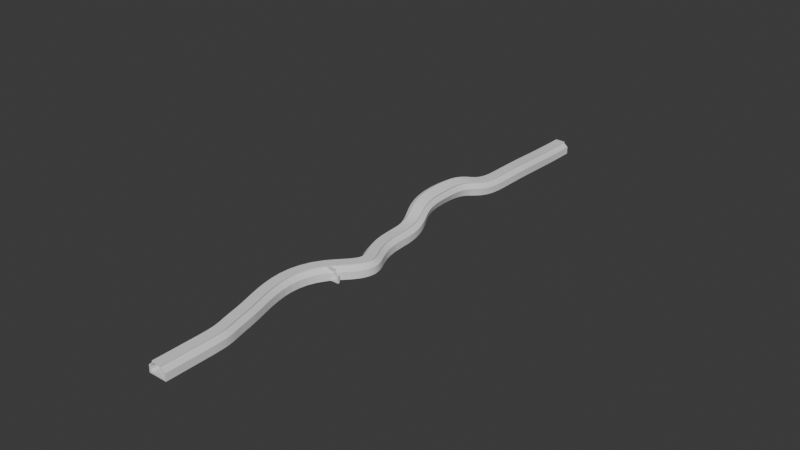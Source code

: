 # Source: wigglytrack.blend  (saved by Blender 4.2.66; exported with 4.5.12 LTS)
import bpy
from mathutils import Matrix  # noqa: F401  (used for matrix-valued properties, if any)

bpy.ops.wm.read_factory_settings(use_empty=True)
scene = bpy.context.scene
scene.name = 'Scene'

# ---- collections
col_collection = bpy.data.collections.new('Collection'); scene.collection.children.link(col_collection)

# ---- node groups
ng_smooth_by_angle = bpy.data.node_groups.new('Smooth by Angle', 'GeometryNodeTree')
_s = ng_smooth_by_angle.interface.new_socket(name='Mesh', in_out='OUTPUT', socket_type='NodeSocketGeometry')
_s = ng_smooth_by_angle.interface.new_socket(name='Mesh', in_out='INPUT', socket_type='NodeSocketGeometry')
_s = ng_smooth_by_angle.interface.new_socket(name='Angle', in_out='INPUT', socket_type='NodeSocketFloat')
_s.subtype = 'ANGLE'
_s.default_value = 0.5236
_s.min_value = 0.0
_s.max_value = 3.142
_s.description = 'Maximum face angle for smooth edges'
_s = ng_smooth_by_angle.interface.new_socket(name='Ignore Sharpness', in_out='INPUT', socket_type='NodeSocketBool')
_s.force_non_field = True
ng_smooth_by_angle.description = 'Set the sharpness of mesh edges based on the angle between the neighboring faces'
ng_smooth_by_angle.is_modifier = True
_N = ng_smooth_by_angle.nodes; _L = ng_smooth_by_angle.links
n0 = _N.new('GeometryNodeSetShadeSmooth'); n0.name = 'Set Shade Smooth'; n0.location = (120, -80)
n0.domain = 'EDGE'
n1 = _N.new('GeometryNodeSetShadeSmooth'); n1.name = 'Set Shade Smooth.001'; n1.location = (300, -80)
n2 = _N.new('NodeGroupOutput'); n2.name = 'Group Output'; n2.location = (480, -80)
n3 = _N.new('GeometryNodeInputMeshEdgeAngle'); n3.name = 'Edge Angle'; n3.location = (-440, -240)
n4 = _N.new('NodeGroupInput'); n4.name = 'Group Input'; n4.location = (-80, -80)
n5 = _N.new('GeometryNodeInputEdgeSmooth'); n5.name = 'Is Edge Smooth'; n5.location = (-260, -120)
n6 = _N.new('GeometryNodeInputShadeSmooth'); n6.name = 'Is Shade Smooth'; n6.location = (-440, -397)
n7 = _N.new('FunctionNodeCompare'); n7.name = 'Compare'; n7.location = (-260, -260)
n7.operation = 'LESS_EQUAL'
n7.inputs[6].default_value = (0.0, 0.0, 0.0, 0.0)
n7.inputs[7].default_value = (0.0, 0.0, 0.0, 0.0)
n8 = _N.new('FunctionNodeBooleanMath'); n8.name = 'Boolean Math.001'; n8.location = (-80, -260)
n9 = _N.new('NodeGroupInput'); n9.name = 'Group Input.001'; n9.location = (-440, -329)
n10 = _N.new('NodeGroupInput'); n10.name = 'Group Input.002'; n10.location = (-259, -189)
n11 = _N.new('FunctionNodeBooleanMath'); n11.name = 'Boolean Math'; n11.location = (-80, -149)
n11.operation = 'OR'
n12 = _N.new('FunctionNodeBooleanMath'); n12.name = 'Boolean Math.002'; n12.location = (-260, -380)
n12.operation = 'OR'
n13 = _N.new('NodeGroupInput'); n13.name = 'Group Input.003'; n13.location = (-440, -460)
_L.new(n3.outputs[0], n7.inputs[0])
_L.new(n1.outputs[0], n2.inputs[0])
_L.new(n9.outputs[1], n7.inputs[1])
_L.new(n7.outputs[0], n8.inputs[0])
_L.new(n4.outputs[0], n0.inputs[0])
_L.new(n0.outputs[0], n1.inputs[0])
_L.new(n8.outputs[0], n0.inputs[2])
_L.new(n10.outputs[2], n11.inputs[1])
_L.new(n5.outputs[0], n11.inputs[0])
_L.new(n11.outputs[0], n0.inputs[1])
_L.new(n13.outputs[2], n12.inputs[1])
_L.new(n6.outputs[0], n12.inputs[0])
_L.new(n12.outputs[0], n8.inputs[1])
n2.is_active_output = True

# ---- world
world_world = bpy.data.worlds.new('World'); scene.world = world_world
world_world.use_nodes = True; world_world.node_tree.nodes.clear()
_N = world_world.node_tree.nodes; _L = world_world.node_tree.links
n0 = _N.new('ShaderNodeOutputWorld'); n0.name = 'World Output'; n0.location = (300, 300)
n1 = _N.new('ShaderNodeBackground'); n1.name = 'Background'; n1.location = (10, 300)
n1.inputs[0].default_value = (0.05088, 0.05088, 0.05088, 1.0)
_L.new(n1.outputs[0], n0.inputs[0])
n0.is_active_output = True
world_world.color = (0.05088, 0.05088, 0.05088)
world_world.use_sun_shadow = False
world_world.sun_shadow_jitter_overblur = 0.0

# ---- meshes
me_cube_001 = bpy.data.meshes.new('Cube.001')
me_cube_001.from_pydata([(-10.0, -0.9728, -2.0), (-10.0, -0.9728, 1.192e-06), (-10.0, 0.9728, -2.0), (-10.0, 0.9728, 1.192e-06), (10.0, -0.9728, -2.0), (10.0, -0.9728, -1.192e-06), (10.0, 0.9728, -2.0), (10.0, 0.9728, -1.192e-06), (8.319, 0.9728, -2.0), (-8.319, 0.9728, -2.0), (5.499, 0.9728, 9.703), (3.319, 0.9728, 9.703), (-8.319, -0.9728, -2.0), (8.319, -0.9728, -2.0), (-5.499, 0.9728, 9.703), (-5.499, -0.9728, 9.703), (-10.0, -0.9728, 5.811), (-10.0, 0.9728, 5.811), (8.319, 0.9728, 5.811), (10.0, 0.9728, 5.811), (10.0, -0.9728, 5.811), (-8.319, -0.9728, 5.811), (-8.319, 0.9728, 5.811), (8.319, -0.9728, 5.811), (-8.319, 0.9728, 1.372), (-6.947, 0.9728, 7.153e-07), (6.947, 0.9728, -7.153e-07), (8.319, 0.9728, 1.372), (8.319, -0.9728, 1.372), (6.947, -0.9728, -7.153e-07), (-6.947, -0.9728, 7.153e-07), (-8.319, -0.9728, 1.372), (5.499, -0.9728, 9.703), (-3.319, -0.9728, 9.703), (-3.319, 0.9728, 9.703), (3.319, -0.9728, 9.703), (5.499, 0.9728, 11.31), (5.499, -0.9728, 11.31), (3.319, 0.9728, 11.31), (3.319, -0.9728, 11.31), (-5.499, 0.9728, 11.31), (-3.319, 0.9728, 11.31), (-5.499, -0.9728, 11.31), (-3.319, -0.9728, 11.31)], [], [(32, 10, 36, 37), (41, 43, 39, 38), (38, 39, 37, 36), (40, 42, 43, 41), (14, 15, 42, 40), (17, 16, 15, 14), (20, 19, 10, 32), (3, 1, 16, 17), (5, 7, 19, 20), (8, 13, 12, 9), (9, 12, 0, 2), (6, 4, 13, 8), (7, 5, 4, 6), (1, 3, 2, 0), (33, 34, 11, 35), (21, 22, 34, 33), (24, 31, 30, 25), (26, 29, 28, 27), (18, 23, 35, 11), (25, 30, 29, 26), (31, 24, 22, 21), (27, 28, 23, 18)])
me_cube_001.polygons.foreach_set('use_smooth', [True] * 22)
_uv = me_cube_001.uv_layers.new(name='UVMap')
_uv.uv.foreach_set('vector', [0.625, 0.75, 0.625, 0.5, 0.625, 0.5, 0.625, 0.75, 0.854, 0.5, 0.854, 0.75, 0.646, 0.75, 0.646, 0.5, 0.646, 0.5, 0.646, 0.75, 0.625, 0.75, 0.625, 0.5, 0.875, 0.5, 0.875, 0.75, 0.854, 0.75, 0.854, 0.5, 0.625, 0.25, 0.625, 0.0, 0.625, 0.0, 0.625, 0.25, 0.625, 0.25, 0.625, 0.0, 0.625, 0.0, 0.625, 0.25, 0.625, 0.75, 0.625, 0.5, 0.625, 0.5, 0.625, 0.75, 0.625, 0.25, 0.625, 0.0, 0.625, 0.0, 0.625, 0.25, 0.625, 0.75, 0.625, 0.5, 0.625, 0.5, 0.625, 0.75, 0.354, 0.5, 0.354, 0.75, 0.146, 0.75, 0.146, 0.5, 0.146, 0.5, 0.146, 0.75, 0.125, 0.75, 0.125, 0.5, 0.375, 0.5, 0.375, 0.75, 0.354, 0.75, 0.354, 0.5, 0.625, 0.5, 0.625, 0.75, 0.375, 0.75, 0.375, 0.5, 0.625, 0.0, 0.625, 0.25, 0.375, 0.25, 0.375, 0.0, 0.0, 0.0, 0.854, 0.5, 0.0, 0.0, 0.0, 0.0, 0.854, 0.75, 0.854, 0.5, 0.854, 0.5, 0.854, 0.75, 0.854, 0.5, 0.854, 0.75, 0.8368, 0.75, 0.8368, 0.5, 0.6632, 0.5, 0.6632, 0.75, 0.646, 0.75, 0.646, 0.5, 0.646, 0.5, 0.646, 0.75, 0.646, 0.75, 0.646, 0.5, 0.8368, 0.5, 0.8368, 0.75, 0.6632, 0.75, 0.6632, 0.5, 0.854, 0.75, 0.854, 0.5, 0.854, 0.5, 0.854, 0.75, 0.646, 0.5, 0.646, 0.75, 0.646, 0.75, 0.646, 0.5])
me_cube_001.update()
me_cube_002 = bpy.data.meshes.new('Cube.002')
me_cube_002.from_pydata([(-10.0, -0.9728, -2.0), (-10.0, -0.9728, 1.192e-06), (-10.0, 0.9728, -2.0), (-10.0, 0.9728, 1.192e-06), (10.0, -0.9728, -2.0), (10.0, -0.9728, -1.192e-06), (10.0, 0.9728, -2.0), (10.0, 0.9728, -1.192e-06), (8.319, 0.9728, -2.0), (-8.319, 0.9728, -2.0), (5.499, 0.9728, 9.703), (3.319, 0.9728, 9.703), (-8.319, -0.9728, -2.0), (8.319, -0.9728, -2.0), (-5.499, 0.9728, 9.703), (-5.499, -0.9728, 9.703), (-10.0, -0.9728, 5.811), (-10.0, 0.9728, 5.811), (8.319, 0.9728, 5.811), (10.0, 0.9728, 5.811), (10.0, -0.9728, 5.811), (-8.319, -0.9728, 5.811), (-8.319, 0.9728, 5.811), (8.319, -0.9728, 5.811), (-8.319, 0.9728, 1.372), (-6.947, 0.9728, 7.153e-07), (-8.319, 0.9728, -1.372), (-9.69, 0.9728, 1.192e-06), (6.947, 0.9728, -7.153e-07), (8.319, 0.9728, 1.372), (9.69, 0.9728, -1.192e-06), (8.319, 0.9728, -1.372), (8.319, -0.9728, 1.372), (6.947, -0.9728, -7.153e-07), (8.319, -0.9728, -1.372), (9.69, -0.9728, -1.192e-06), (-6.947, -0.9728, 7.153e-07), (-8.319, -0.9728, 1.372), (-9.69, -0.9728, 1.192e-06), (-8.319, -0.9728, -1.372), (5.499, -0.9728, 9.703), (-3.319, -0.9728, 9.703), (-3.319, 0.9728, 9.703), (3.319, -0.9728, 9.703), (5.499, 0.9728, 11.31), (5.499, -0.9728, 11.31), (3.319, 0.9728, 11.31), (3.319, -0.9728, 11.31), (-5.499, 0.9728, 11.31), (-3.319, 0.9728, 11.31), (-5.499, -0.9728, 11.31), (-3.319, -0.9728, 11.31)], [], [(42, 49, 46, 11), (24, 27, 3, 17, 22), (9, 26, 25, 28, 31, 8), (7, 30, 29, 18, 19), (1, 38, 37, 21, 16), (4, 5, 35, 34, 13), (22, 17, 14, 42), (12, 39, 38, 1, 0), (32, 35, 5, 20, 23), (13, 34, 33, 36, 39, 12), (8, 31, 30, 7, 6), (24, 25, 26, 27), (28, 29, 30, 31), (32, 33, 34, 35), (36, 37, 38, 39), (2, 3, 27, 26, 9), (10, 11, 46, 44), (23, 20, 40, 43), (16, 21, 41, 15), (19, 18, 11, 10), (43, 40, 45, 47), (43, 47, 51, 41), (42, 14, 48, 49), (15, 41, 51, 50), (40, 10, 44, 45), (49, 51, 47, 46), (46, 47, 45, 44), (48, 50, 51, 49), (14, 15, 50, 48), (17, 16, 15, 14), (20, 19, 10, 40), (3, 1, 16, 17), (5, 7, 19, 20), (8, 13, 12, 9), (9, 12, 0, 2), (6, 4, 13, 8), (7, 5, 4, 6), (1, 3, 2, 0), (41, 42, 11, 43), (21, 22, 42, 41), (24, 37, 36, 25), (28, 33, 32, 29), (18, 23, 43, 11), (25, 36, 33, 28), (37, 24, 22, 21), (29, 32, 23, 18)])
_uv = me_cube_002.uv_layers.new(name='UVMap')
_uv.uv.foreach_set('vector', [0.0, 0.0, 0.0, 0.0, 0.0, 0.0, 0.0, 0.0, 0.625, 0.271, 0.625, 0.2539, 0.625, 0.25, 0.625, 0.25, 0.625, 0.271, 0.375, 0.271, 0.4535, 0.271, 0.625, 0.2882, 0.625, 0.4618, 0.4535, 0.479, 0.375, 0.479, 0.625, 0.5, 0.625, 0.4961, 0.625, 0.479, 0.625, 0.479, 0.625, 0.5, 0.625, 1.0, 0.625, 0.9961, 0.625, 0.979, 0.625, 0.979, 0.625, 1.0, 0.375, 0.75, 0.625, 0.75, 0.625, 0.7539, 0.4535, 0.771, 0.375, 0.771, 0.625, 0.271, 0.625, 0.25, 0.625, 0.25, 0.625, 0.271, 0.375, 0.979, 0.4535, 0.979, 0.625, 0.9961, 0.625, 1.0, 0.375, 1.0, 0.625, 0.771, 0.625, 0.7539, 0.625, 0.75, 0.625, 0.75, 0.625, 0.771, 0.375, 0.771, 0.4535, 0.771, 0.625, 0.7882, 0.625, 0.9618, 0.4535, 0.979, 0.375, 0.979, 0.375, 0.479, 0.4535, 0.479, 0.625, 0.4961, 0.625, 0.5, 0.375, 0.5, 0.625, 0.271, 0.625, 0.271, 0.4535, 0.271, 0.625, 0.2539, 0.625, 0.4618, 0.625, 0.479, 0.625, 0.479, 0.4535, 0.479, 0.625, 0.771, 0.625, 0.7882, 0.4535, 0.771, 0.625, 0.771, 0.625, 0.979, 0.625, 0.979, 0.625, 0.9961, 0.4535, 0.979, 0.375, 0.25, 0.625, 0.25, 0.625, 0.2539, 0.4535, 0.271, 0.375, 0.271, 0.625, 0.5, 0.625, 0.479, 0.625, 0.479, 0.625, 0.5, 0.625, 0.771, 0.625, 0.75, 0.625, 0.75, 0.625, 0.771, 0.625, 1.0, 0.625, 0.979, 0.625, 0.979, 0.625, 1.0, 0.625, 0.5, 0.625, 0.479, 0.625, 0.479, 0.625, 0.5, 0.625, 0.771, 0.625, 0.75, 0.625, 0.75, 0.625, 0.771, 0.0, 0.0, 0.0, 0.0, 0.0, 0.0, 0.0, 0.0, 0.625, 0.271, 0.625, 0.25, 0.625, 0.25, 0.625, 0.271, 0.625, 1.0, 0.625, 0.979, 0.625, 0.979, 0.625, 1.0, 0.625, 0.75, 0.625, 0.5, 0.625, 0.5, 0.625, 0.75, 0.854, 0.5, 0.854, 0.75, 0.646, 0.75, 0.646, 0.5, 0.646, 0.5, 0.646, 0.75, 0.625, 0.75, 0.625, 0.5, 0.875, 0.5, 0.875, 0.75, 0.854, 0.75, 0.854, 0.5, 0.625, 0.25, 0.625, 0.0, 0.625, 0.0, 0.625, 0.25, 0.625, 0.25, 0.625, 0.0, 0.625, 0.0, 0.625, 0.25, 0.625, 0.75, 0.625, 0.5, 0.625, 0.5, 0.625, 0.75, 0.625, 0.25, 0.625, 0.0, 0.625, 0.0, 0.625, 0.25, 0.625, 0.75, 0.625, 0.5, 0.625, 0.5, 0.625, 0.75, 0.354, 0.5, 0.354, 0.75, 0.146, 0.75, 0.146, 0.5, 0.146, 0.5, 0.146, 0.75, 0.125, 0.75, 0.125, 0.5, 0.375, 0.5, 0.375, 0.75, 0.354, 0.75, 0.354, 0.5, 0.625, 0.5, 0.625, 0.75, 0.375, 0.75, 0.375, 0.5, 0.625, 0.0, 0.625, 0.25, 0.375, 0.25, 0.375, 0.0, 0.0, 0.0, 0.854, 0.5, 0.0, 0.0, 0.0, 0.0, 0.854, 0.75, 0.854, 0.5, 0.854, 0.5, 0.854, 0.75, 0.854, 0.5, 0.854, 0.75, 0.8368, 0.75, 0.8368, 0.5, 0.6632, 0.5, 0.6632, 0.75, 0.646, 0.75, 0.646, 0.5, 0.646, 0.5, 0.646, 0.75, 0.646, 0.75, 0.646, 0.5, 0.8368, 0.5, 0.8368, 0.75, 0.6632, 0.75, 0.6632, 0.5, 0.854, 0.75, 0.854, 0.5, 0.854, 0.5, 0.854, 0.75, 0.646, 0.5, 0.646, 0.75, 0.646, 0.75, 0.646, 0.5])
me_cube_002.update()

# ---- curves / text
cu_b_ziercurve_001 = bpy.data.curves.new('BézierCurve.001', 'CURVE')
cu_b_ziercurve_001.dimensions = '3D'
_sp = cu_b_ziercurve_001.splines.new('BEZIER'); _sp.bezier_points.add(7)
_sp.bezier_points.foreach_set('co', [0.0, -198.0, 0.0, 0.0, -157.6, 0.0, -5.909e-07, -104.6, -7.827, 0.0, 12.67, 0.0, 0.0, 90.14, 0.0, -13.86, 175.9, -14.17, -5.485, 259.4, 3.723, 0.0, 384.4, 0.0])
_sp.bezier_points.foreach_set('handle_left', [0.0, -228.1, 2.274e-06, 0.0, -187.7, 2.274e-06, -1.135e-07, -134.0, -1.503, -2.861e-06, -26.1, -39.84, 0.0, 38.45, 0.0, -13.86, 124.2, -14.17, -5.485, 207.7, 3.723, 0.0, 332.7, 0.0])
_sp.bezier_points.foreach_set('handle_right', [0.0, -167.8, -2.274e-06, 0.0, -127.5, -2.274e-06, -1.138e-06, -70.84, -15.07, 2.26e-06, 43.29, 31.47, 0.0, 141.8, 0.0, -13.86, 227.6, -14.17, -5.485, 311.0, 3.723, 0.0, 436.1, 0.0])
for _p, _l, _r in zip(_sp.bezier_points, ['ALIGNED', 'ALIGNED', 'ALIGNED', 'ALIGNED', 'ALIGNED', 'ALIGNED', 'ALIGNED', 'ALIGNED'], ['ALIGNED', 'ALIGNED', 'ALIGNED', 'ALIGNED', 'ALIGNED', 'ALIGNED', 'ALIGNED', 'ALIGNED']): _p.handle_left_type = _l; _p.handle_right_type = _r
_sp.bezier_points.foreach_set('tilt', [1.571, 1.571, 1.571, 1.571, 1.571, 1.951, 1.571, 1.571])
_sp.order_u = 0
_sp.order_v = 0
cu_b_ziercurve_001.use_path = True
cu_b_ziercurve_001.fill_mode = 'FULL'

# ---- objects
ob_road = bpy.data.objects.new('Road', me_cube_001)
ob_b_ziercurve = bpy.data.objects.new('BézierCurve', cu_b_ziercurve_001)
ob_tunnel_cap = bpy.data.objects.new('Tunnel Cap', me_cube_002)

# ---- transforms, parenting, visibility, modifiers, constraints
ob_road.location = (0.0, 0.0, 0.0)
_m = ob_road.modifiers.new('Array', 'ARRAY')
_m.fit_type = 'FIT_CURVE'
_m.count = 80
_m.curve = ob_b_ziercurve
_m.relative_offset_displace = (0.0, 1.0, 0.0)
_m.use_merge_vertices = True
_m.start_cap = ob_tunnel_cap
_m.end_cap = ob_tunnel_cap
_m = ob_road.modifiers.new('Curve', 'CURVE')
_m.object = ob_b_ziercurve
_m.deform_axis = 'POS_Y'
_m = ob_road.modifiers.new('Smooth by Angle', 'NODES')
_m.node_group = ng_smooth_by_angle
_m.use_pin_to_last = True
_m.show_group_selector = False
ob_b_ziercurve.location = (0.0, 0.0, 0.0)
ob_b_ziercurve.rotation_euler = (-0.0, 1.571, 0.0)
ob_tunnel_cap.location = (0.0, 0.0, 0.0)

# ---- collection membership
col_collection.objects.link(ob_road)
col_collection.objects.link(ob_b_ziercurve)
col_collection.objects.link(ob_tunnel_cap)

# ---- scene / render settings (as saved in the file)
scene.frame_start = 1; scene.frame_end = 250; scene.frame_set(1)
scene.render.engine = 'BLENDER_EEVEE_NEXT'
scene.cycles.sampling_pattern = 'TABULATED_SOBOL'
scene.eevee.ray_tracing_options.trace_max_roughness = 0.0
bpy.context.view_layer.update()

# ---- added for rendering (the .blend has no active camera and no usable light): camera, sun
cam_auto = bpy.data.cameras.new('AutoCamera')
cam_auto.lens = 50.0
cam_auto.sensor_width = 36.0
cam_auto.clip_end = 10856.7
ob_auto_camera = bpy.data.objects.new('AutoCamera', cam_auto)
scene.collection.objects.link(ob_auto_camera)
ob_auto_camera.location = (614.432, -638.32, 507.066)
ob_auto_camera.rotation_euler = (1.09748, -7.21219e-08, 0.694738)
scene.camera = ob_auto_camera
light_auto_sun = bpy.data.lights.new('AutoSun', 'SUN')
light_auto_sun.energy = 3.0
light_auto_sun.angle = 0.0523599
ob_auto_sun = bpy.data.objects.new('AutoSun', light_auto_sun)
scene.collection.objects.link(ob_auto_sun)
ob_auto_sun.rotation_euler = (0.872665, 0.174533, 0.523599)
bpy.context.view_layer.update()
